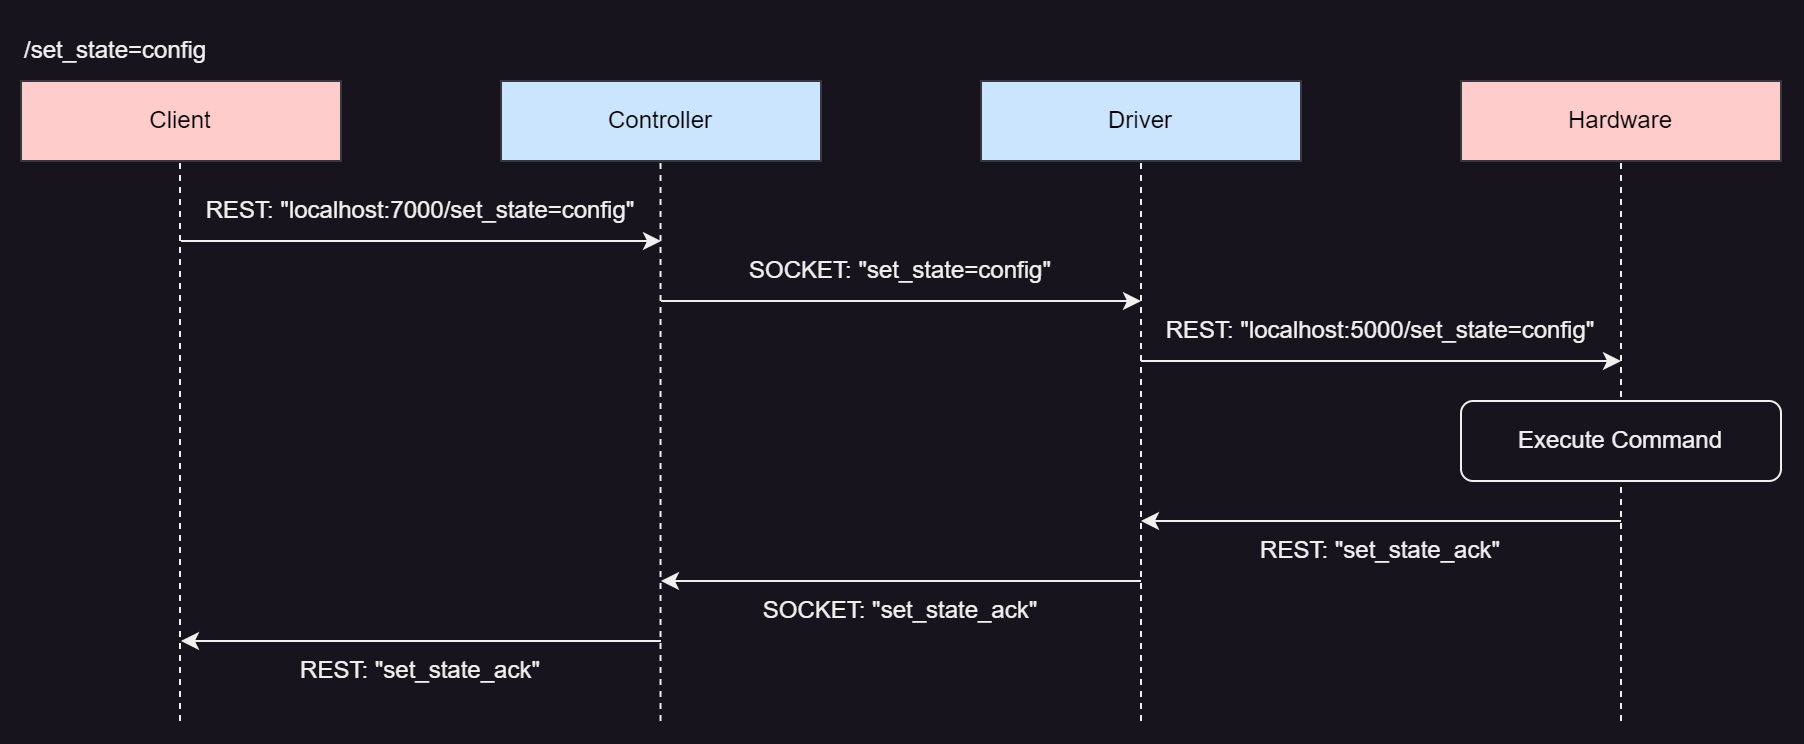

The diagram above was exported from draw.io. Its source (the exported page's mxGraphModel, read from the mxfile embedded in the PNG):
<mxGraphModel dx="1358" dy="902" grid="1" gridSize="10" guides="1" tooltips="1" connect="1" arrows="1" fold="1" page="1" pageScale="1" pageWidth="8500" pageHeight="11000" math="0" shadow="0">
  <root>
    <mxCell id="0" />
    <mxCell id="1" parent="0" />
    <mxCell id="bhRaB_jvKLC8Y9oqiL8p-1" value="REST: &quot;localhost:7000/set_state=config&quot;" style="text;html=1;align=center;verticalAlign=middle;whiteSpace=wrap;rounded=0;" vertex="1" parent="1">
      <mxGeometry x="120" y="130" width="240" height="30" as="geometry" />
    </mxCell>
    <mxCell id="bhRaB_jvKLC8Y9oqiL8p-2" value="Client" style="rounded=0;whiteSpace=wrap;html=1;fillColor=#ffcccc;strokeColor=#36393d;fontColor=#000000;" vertex="1" parent="1">
      <mxGeometry x="40" y="80" width="160" height="40" as="geometry" />
    </mxCell>
    <mxCell id="bhRaB_jvKLC8Y9oqiL8p-3" value="Controller" style="rounded=0;whiteSpace=wrap;html=1;fillColor=#cce5ff;strokeColor=#36393d;fontColor=#000000;" vertex="1" parent="1">
      <mxGeometry x="280" y="80" width="160" height="40" as="geometry" />
    </mxCell>
    <mxCell id="bhRaB_jvKLC8Y9oqiL8p-4" value="Driver" style="rounded=0;whiteSpace=wrap;html=1;fillColor=#cce5ff;strokeColor=#36393d;fontColor=#000000;" vertex="1" parent="1">
      <mxGeometry x="520" y="80" width="160" height="40" as="geometry" />
    </mxCell>
    <mxCell id="bhRaB_jvKLC8Y9oqiL8p-5" value="Hardware" style="rounded=0;whiteSpace=wrap;html=1;fillColor=#ffcccc;strokeColor=#36393d;fontColor=#000000;" vertex="1" parent="1">
      <mxGeometry x="760" y="80" width="160" height="40" as="geometry" />
    </mxCell>
    <mxCell id="bhRaB_jvKLC8Y9oqiL8p-6" value="" style="endArrow=none;dashed=1;html=1;rounded=0;" edge="1" parent="1">
      <mxGeometry width="50" height="50" relative="1" as="geometry">
        <mxPoint x="119.5" y="400" as="sourcePoint" />
        <mxPoint x="119.5" y="120" as="targetPoint" />
      </mxGeometry>
    </mxCell>
    <mxCell id="bhRaB_jvKLC8Y9oqiL8p-7" value="" style="endArrow=classic;html=1;rounded=0;entryX=1;entryY=1;entryDx=0;entryDy=0;" edge="1" parent="1" target="bhRaB_jvKLC8Y9oqiL8p-1">
      <mxGeometry width="50" height="50" relative="1" as="geometry">
        <mxPoint x="120" y="160" as="sourcePoint" />
        <mxPoint x="320" y="160" as="targetPoint" />
      </mxGeometry>
    </mxCell>
    <mxCell id="bhRaB_jvKLC8Y9oqiL8p-8" value="" style="endArrow=none;dashed=1;html=1;rounded=0;" edge="1" parent="1">
      <mxGeometry width="50" height="50" relative="1" as="geometry">
        <mxPoint x="359.76" y="400" as="sourcePoint" />
        <mxPoint x="359.76" y="120" as="targetPoint" />
      </mxGeometry>
    </mxCell>
    <mxCell id="bhRaB_jvKLC8Y9oqiL8p-9" value="SOCKET: &quot;set_state=config&quot;" style="text;html=1;align=center;verticalAlign=middle;whiteSpace=wrap;rounded=0;" vertex="1" parent="1">
      <mxGeometry x="360" y="160" width="240" height="30" as="geometry" />
    </mxCell>
    <mxCell id="bhRaB_jvKLC8Y9oqiL8p-10" value="" style="endArrow=classic;html=1;rounded=0;entryX=0;entryY=0;entryDx=0;entryDy=0;" edge="1" parent="1" target="bhRaB_jvKLC8Y9oqiL8p-12">
      <mxGeometry width="50" height="50" relative="1" as="geometry">
        <mxPoint x="360" y="190" as="sourcePoint" />
        <mxPoint x="560" y="190" as="targetPoint" />
      </mxGeometry>
    </mxCell>
    <mxCell id="bhRaB_jvKLC8Y9oqiL8p-11" value="" style="endArrow=none;dashed=1;html=1;rounded=0;" edge="1" parent="1">
      <mxGeometry width="50" height="50" relative="1" as="geometry">
        <mxPoint x="600" y="400" as="sourcePoint" />
        <mxPoint x="600" y="120" as="targetPoint" />
      </mxGeometry>
    </mxCell>
    <mxCell id="bhRaB_jvKLC8Y9oqiL8p-12" value="REST: &quot;localhost:5000/set_state=config&quot;" style="text;html=1;align=center;verticalAlign=middle;whiteSpace=wrap;rounded=0;" vertex="1" parent="1">
      <mxGeometry x="600" y="190" width="240" height="30" as="geometry" />
    </mxCell>
    <mxCell id="bhRaB_jvKLC8Y9oqiL8p-13" value="" style="endArrow=classic;html=1;rounded=0;" edge="1" parent="1">
      <mxGeometry width="50" height="50" relative="1" as="geometry">
        <mxPoint x="600" y="220" as="sourcePoint" />
        <mxPoint x="840" y="220" as="targetPoint" />
      </mxGeometry>
    </mxCell>
    <mxCell id="bhRaB_jvKLC8Y9oqiL8p-14" value="" style="endArrow=none;dashed=1;html=1;rounded=0;" edge="1" parent="1">
      <mxGeometry width="50" height="50" relative="1" as="geometry">
        <mxPoint x="840" y="400" as="sourcePoint" />
        <mxPoint x="840" y="120" as="targetPoint" />
      </mxGeometry>
    </mxCell>
    <mxCell id="bhRaB_jvKLC8Y9oqiL8p-15" value="Execute Command" style="rounded=1;whiteSpace=wrap;html=1;" vertex="1" parent="1">
      <mxGeometry x="760" y="240" width="160" height="40" as="geometry" />
    </mxCell>
    <mxCell id="bhRaB_jvKLC8Y9oqiL8p-16" value="" style="endArrow=classic;html=1;rounded=0;" edge="1" parent="1">
      <mxGeometry width="50" height="50" relative="1" as="geometry">
        <mxPoint x="840" y="300" as="sourcePoint" />
        <mxPoint x="600" y="300" as="targetPoint" />
      </mxGeometry>
    </mxCell>
    <mxCell id="bhRaB_jvKLC8Y9oqiL8p-17" value="REST: &quot;set_state_ack&quot;" style="text;html=1;align=center;verticalAlign=middle;whiteSpace=wrap;rounded=0;" vertex="1" parent="1">
      <mxGeometry x="600" y="300" width="240" height="30" as="geometry" />
    </mxCell>
    <mxCell id="bhRaB_jvKLC8Y9oqiL8p-18" value="" style="endArrow=classic;html=1;rounded=0;exitX=0;exitY=1;exitDx=0;exitDy=0;" edge="1" parent="1" source="bhRaB_jvKLC8Y9oqiL8p-17">
      <mxGeometry width="50" height="50" relative="1" as="geometry">
        <mxPoint x="560" y="330" as="sourcePoint" />
        <mxPoint x="360" y="330" as="targetPoint" />
      </mxGeometry>
    </mxCell>
    <mxCell id="bhRaB_jvKLC8Y9oqiL8p-19" value="SOCKET: &quot;set_state_ack&quot;" style="text;html=1;align=center;verticalAlign=middle;whiteSpace=wrap;rounded=0;" vertex="1" parent="1">
      <mxGeometry x="360" y="330" width="240" height="30" as="geometry" />
    </mxCell>
    <mxCell id="bhRaB_jvKLC8Y9oqiL8p-20" value="" style="endArrow=classic;html=1;rounded=0;exitX=0;exitY=1;exitDx=0;exitDy=0;" edge="1" parent="1" source="bhRaB_jvKLC8Y9oqiL8p-19">
      <mxGeometry width="50" height="50" relative="1" as="geometry">
        <mxPoint x="320" y="360" as="sourcePoint" />
        <mxPoint x="120" y="360" as="targetPoint" />
      </mxGeometry>
    </mxCell>
    <mxCell id="bhRaB_jvKLC8Y9oqiL8p-21" value="REST: &quot;set_state_ack&quot;" style="text;html=1;align=center;verticalAlign=middle;whiteSpace=wrap;rounded=0;" vertex="1" parent="1">
      <mxGeometry x="120" y="360" width="240" height="30" as="geometry" />
    </mxCell>
    <mxCell id="bhRaB_jvKLC8Y9oqiL8p-22" value="/set_state=config" style="text;html=1;align=left;verticalAlign=middle;whiteSpace=wrap;rounded=0;" vertex="1" parent="1">
      <mxGeometry x="40" y="50" width="160" height="30" as="geometry" />
    </mxCell>
  </root>
</mxGraphModel>